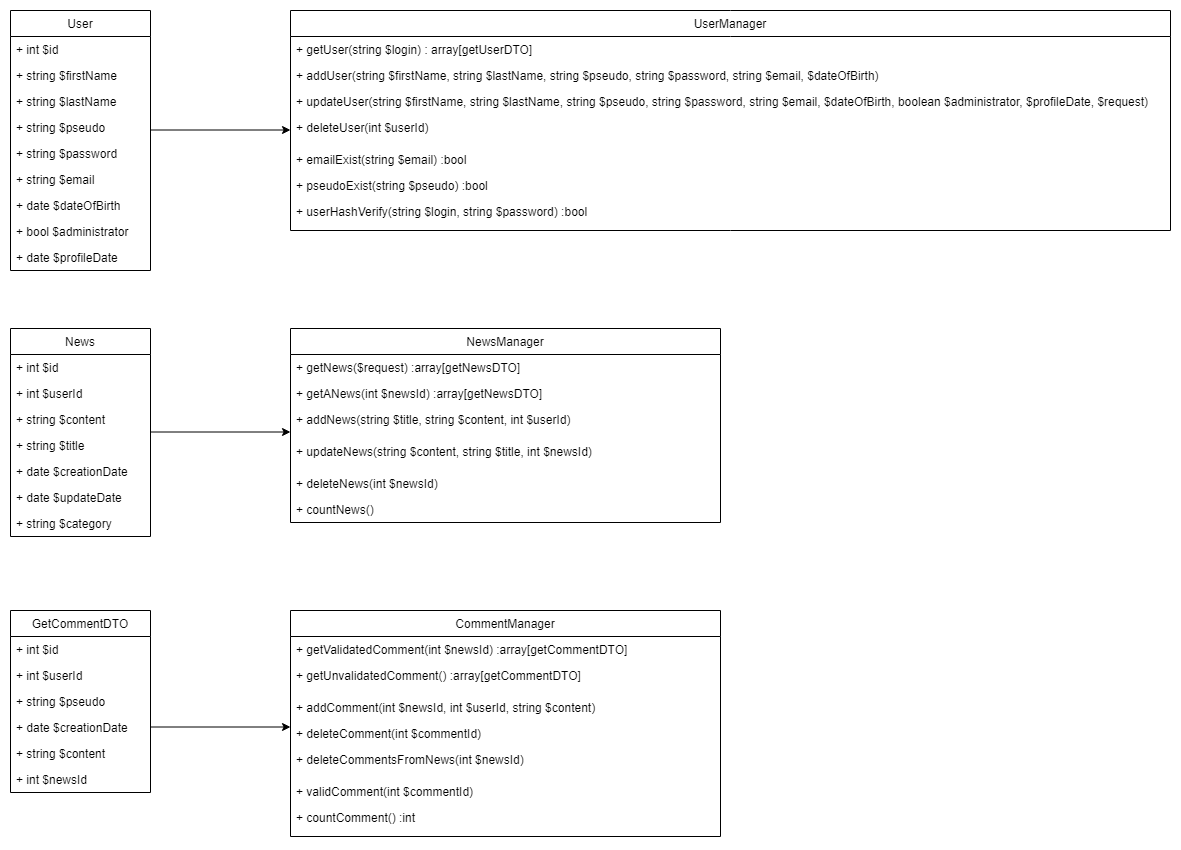

The diagram above was exported from draw.io. Its source (the exported page's mxGraphModel, read from the mxfile embedded in the PNG):
<mxGraphModel dx="780" dy="1097" grid="1" gridSize="10" guides="1" tooltips="1" connect="1" arrows="1" fold="1" page="1" pageScale="1.5" pageWidth="1169" pageHeight="826" background="none" math="0" shadow="0">
  <root>
    <mxCell id="0" style=";html=1;" />
    <mxCell id="1" style=";html=1;" parent="0" />
    <mxCell id="krHmDMu_AComPZDvL53F-2" value="User" style="swimlane;fontStyle=0;childLayout=stackLayout;horizontal=1;startSize=26;fillColor=none;horizontalStack=0;resizeParent=1;resizeParentMax=0;resizeLast=0;collapsible=1;marginBottom=0;" parent="1" vertex="1">
      <mxGeometry x="200" y="80" width="140" height="260" as="geometry" />
    </mxCell>
    <mxCell id="krHmDMu_AComPZDvL53F-3" value="+ int $id" style="text;strokeColor=none;fillColor=none;align=left;verticalAlign=top;spacingLeft=4;spacingRight=4;overflow=hidden;rotatable=0;points=[[0,0.5],[1,0.5]];portConstraint=eastwest;" parent="krHmDMu_AComPZDvL53F-2" vertex="1">
      <mxGeometry y="26" width="140" height="26" as="geometry" />
    </mxCell>
    <mxCell id="krHmDMu_AComPZDvL53F-4" value="+ string $firstName" style="text;strokeColor=none;fillColor=none;align=left;verticalAlign=top;spacingLeft=4;spacingRight=4;overflow=hidden;rotatable=0;points=[[0,0.5],[1,0.5]];portConstraint=eastwest;" parent="krHmDMu_AComPZDvL53F-2" vertex="1">
      <mxGeometry y="52" width="140" height="26" as="geometry" />
    </mxCell>
    <mxCell id="hjmryJFXKI_QgiUxkycA-16" value="+ string $lastName" style="text;strokeColor=none;fillColor=none;align=left;verticalAlign=top;spacingLeft=4;spacingRight=4;overflow=hidden;rotatable=0;points=[[0,0.5],[1,0.5]];portConstraint=eastwest;" parent="krHmDMu_AComPZDvL53F-2" vertex="1">
      <mxGeometry y="78" width="140" height="26" as="geometry" />
    </mxCell>
    <mxCell id="hjmryJFXKI_QgiUxkycA-13" value="+ string $pseudo" style="text;strokeColor=none;fillColor=none;align=left;verticalAlign=top;spacingLeft=4;spacingRight=4;overflow=hidden;rotatable=0;points=[[0,0.5],[1,0.5]];portConstraint=eastwest;" parent="krHmDMu_AComPZDvL53F-2" vertex="1">
      <mxGeometry y="104" width="140" height="26" as="geometry" />
    </mxCell>
    <mxCell id="hjmryJFXKI_QgiUxkycA-15" value="+ string $password" style="text;strokeColor=none;fillColor=none;align=left;verticalAlign=top;spacingLeft=4;spacingRight=4;overflow=hidden;rotatable=0;points=[[0,0.5],[1,0.5]];portConstraint=eastwest;" parent="krHmDMu_AComPZDvL53F-2" vertex="1">
      <mxGeometry y="130" width="140" height="26" as="geometry" />
    </mxCell>
    <mxCell id="hjmryJFXKI_QgiUxkycA-14" value="+ string $email" style="text;strokeColor=none;fillColor=none;align=left;verticalAlign=top;spacingLeft=4;spacingRight=4;overflow=hidden;rotatable=0;points=[[0,0.5],[1,0.5]];portConstraint=eastwest;" parent="krHmDMu_AComPZDvL53F-2" vertex="1">
      <mxGeometry y="156" width="140" height="26" as="geometry" />
    </mxCell>
    <mxCell id="hjmryJFXKI_QgiUxkycA-22" value="+ date $dateOfBirth" style="text;strokeColor=none;fillColor=none;align=left;verticalAlign=top;spacingLeft=4;spacingRight=4;overflow=hidden;rotatable=0;points=[[0,0.5],[1,0.5]];portConstraint=eastwest;" parent="krHmDMu_AComPZDvL53F-2" vertex="1">
      <mxGeometry y="182" width="140" height="26" as="geometry" />
    </mxCell>
    <mxCell id="hjmryJFXKI_QgiUxkycA-21" value="+ bool $administrator" style="text;strokeColor=none;fillColor=none;align=left;verticalAlign=top;spacingLeft=4;spacingRight=4;overflow=hidden;rotatable=0;points=[[0,0.5],[1,0.5]];portConstraint=eastwest;" parent="krHmDMu_AComPZDvL53F-2" vertex="1">
      <mxGeometry y="208" width="140" height="26" as="geometry" />
    </mxCell>
    <mxCell id="krHmDMu_AComPZDvL53F-5" value="+ date $profileDate" style="text;strokeColor=none;fillColor=none;align=left;verticalAlign=top;spacingLeft=4;spacingRight=4;overflow=hidden;rotatable=0;points=[[0,0.5],[1,0.5]];portConstraint=eastwest;" parent="krHmDMu_AComPZDvL53F-2" vertex="1">
      <mxGeometry y="234" width="140" height="26" as="geometry" />
    </mxCell>
    <mxCell id="krHmDMu_AComPZDvL53F-6" value="News" style="swimlane;fontStyle=0;childLayout=stackLayout;horizontal=1;startSize=26;fillColor=none;horizontalStack=0;resizeParent=1;resizeParentMax=0;resizeLast=0;collapsible=1;marginBottom=0;" parent="1" vertex="1">
      <mxGeometry x="200" y="398" width="140" height="208" as="geometry" />
    </mxCell>
    <mxCell id="hjmryJFXKI_QgiUxkycA-23" value="+ int $id" style="text;strokeColor=none;fillColor=none;align=left;verticalAlign=top;spacingLeft=4;spacingRight=4;overflow=hidden;rotatable=0;points=[[0,0.5],[1,0.5]];portConstraint=eastwest;" parent="krHmDMu_AComPZDvL53F-6" vertex="1">
      <mxGeometry y="26" width="140" height="26" as="geometry" />
    </mxCell>
    <mxCell id="hjmryJFXKI_QgiUxkycA-28" value="+ int $userId" style="text;strokeColor=none;fillColor=none;align=left;verticalAlign=top;spacingLeft=4;spacingRight=4;overflow=hidden;rotatable=0;points=[[0,0.5],[1,0.5]];portConstraint=eastwest;" parent="krHmDMu_AComPZDvL53F-6" vertex="1">
      <mxGeometry y="52" width="140" height="26" as="geometry" />
    </mxCell>
    <mxCell id="hjmryJFXKI_QgiUxkycA-27" value="+ string $content" style="text;strokeColor=none;fillColor=none;align=left;verticalAlign=top;spacingLeft=4;spacingRight=4;overflow=hidden;rotatable=0;points=[[0,0.5],[1,0.5]];portConstraint=eastwest;" parent="krHmDMu_AComPZDvL53F-6" vertex="1">
      <mxGeometry y="78" width="140" height="26" as="geometry" />
    </mxCell>
    <mxCell id="hjmryJFXKI_QgiUxkycA-24" value="+ string $title" style="text;strokeColor=none;fillColor=none;align=left;verticalAlign=top;spacingLeft=4;spacingRight=4;overflow=hidden;rotatable=0;points=[[0,0.5],[1,0.5]];portConstraint=eastwest;" parent="krHmDMu_AComPZDvL53F-6" vertex="1">
      <mxGeometry y="104" width="140" height="26" as="geometry" />
    </mxCell>
    <mxCell id="hjmryJFXKI_QgiUxkycA-26" value="+ date $creationDate" style="text;strokeColor=none;fillColor=none;align=left;verticalAlign=top;spacingLeft=4;spacingRight=4;overflow=hidden;rotatable=0;points=[[0,0.5],[1,0.5]];portConstraint=eastwest;" parent="krHmDMu_AComPZDvL53F-6" vertex="1">
      <mxGeometry y="130" width="140" height="26" as="geometry" />
    </mxCell>
    <mxCell id="hjmryJFXKI_QgiUxkycA-29" value="+ date $updateDate" style="text;strokeColor=none;fillColor=none;align=left;verticalAlign=top;spacingLeft=4;spacingRight=4;overflow=hidden;rotatable=0;points=[[0,0.5],[1,0.5]];portConstraint=eastwest;" parent="krHmDMu_AComPZDvL53F-6" vertex="1">
      <mxGeometry y="156" width="140" height="26" as="geometry" />
    </mxCell>
    <mxCell id="hjmryJFXKI_QgiUxkycA-25" value="+ string $category" style="text;strokeColor=none;fillColor=none;align=left;verticalAlign=top;spacingLeft=4;spacingRight=4;overflow=hidden;rotatable=0;points=[[0,0.5],[1,0.5]];portConstraint=eastwest;" parent="krHmDMu_AComPZDvL53F-6" vertex="1">
      <mxGeometry y="182" width="140" height="26" as="geometry" />
    </mxCell>
    <mxCell id="krHmDMu_AComPZDvL53F-10" value="GetCommentDTO" style="swimlane;fontStyle=0;childLayout=stackLayout;horizontal=1;startSize=26;fillColor=none;horizontalStack=0;resizeParent=1;resizeParentMax=0;resizeLast=0;collapsible=1;marginBottom=0;container=0;resizeHeight=1;resizeWidth=1;treeMoving=1;treeFolding=1;" parent="1" vertex="1">
      <mxGeometry x="200" y="680" width="140" height="182" as="geometry" />
    </mxCell>
    <mxCell id="krHmDMu_AComPZDvL53F-12" value="+ int $id" style="text;strokeColor=none;fillColor=none;align=left;verticalAlign=top;spacingLeft=4;spacingRight=4;overflow=hidden;rotatable=0;points=[[0,0.5],[1,0.5]];portConstraint=eastwest;" parent="krHmDMu_AComPZDvL53F-10" vertex="1">
      <mxGeometry y="26" width="140" height="26" as="geometry" />
    </mxCell>
    <mxCell id="krHmDMu_AComPZDvL53F-13" value="+ int $userId" style="text;strokeColor=none;fillColor=none;align=left;verticalAlign=top;spacingLeft=4;spacingRight=4;overflow=hidden;rotatable=0;points=[[0,0.5],[1,0.5]];portConstraint=eastwest;" parent="krHmDMu_AComPZDvL53F-10" vertex="1">
      <mxGeometry y="52" width="140" height="26" as="geometry" />
    </mxCell>
    <mxCell id="hjmryJFXKI_QgiUxkycA-11" value="+ string $pseudo" style="text;strokeColor=none;fillColor=none;align=left;verticalAlign=top;spacingLeft=4;spacingRight=4;overflow=hidden;rotatable=0;points=[[0,0.5],[1,0.5]];portConstraint=eastwest;" parent="krHmDMu_AComPZDvL53F-10" vertex="1">
      <mxGeometry y="78" width="140" height="26" as="geometry" />
    </mxCell>
    <mxCell id="hjmryJFXKI_QgiUxkycA-2" value="+ date $creationDate" style="text;strokeColor=none;fillColor=none;align=left;verticalAlign=top;spacingLeft=4;spacingRight=4;overflow=hidden;rotatable=0;points=[[0,0.5],[1,0.5]];portConstraint=eastwest;" parent="krHmDMu_AComPZDvL53F-10" vertex="1">
      <mxGeometry y="104" width="140" height="26" as="geometry" />
    </mxCell>
    <mxCell id="krHmDMu_AComPZDvL53F-11" value="+ string $content" style="text;strokeColor=none;fillColor=none;align=left;verticalAlign=top;spacingLeft=4;spacingRight=4;overflow=hidden;rotatable=0;points=[[0,0.5],[1,0.5]];portConstraint=eastwest;" parent="krHmDMu_AComPZDvL53F-10" vertex="1">
      <mxGeometry y="130" width="140" height="26" as="geometry" />
    </mxCell>
    <mxCell id="hjmryJFXKI_QgiUxkycA-12" value="+ int $newsId" style="text;strokeColor=none;fillColor=none;align=left;verticalAlign=top;spacingLeft=4;spacingRight=4;overflow=hidden;rotatable=0;points=[[0,0.5],[1,0.5]];portConstraint=eastwest;" parent="krHmDMu_AComPZDvL53F-10" vertex="1">
      <mxGeometry y="156" width="140" height="26" as="geometry" />
    </mxCell>
    <mxCell id="krHmDMu_AComPZDvL53F-14" value="CommentManager" style="swimlane;fontStyle=0;childLayout=stackLayout;horizontal=1;startSize=26;fillColor=none;horizontalStack=0;resizeParent=1;resizeParentMax=0;resizeLast=0;collapsible=1;marginBottom=0;" parent="1" vertex="1">
      <mxGeometry x="480" y="680" width="430" height="226" as="geometry" />
    </mxCell>
    <mxCell id="krHmDMu_AComPZDvL53F-15" value="+ getValidatedComment(int $newsId) :array[getCommentDTO]" style="text;strokeColor=none;fillColor=none;align=left;verticalAlign=top;spacingLeft=4;spacingRight=4;overflow=hidden;rotatable=0;points=[[0,0.5],[1,0.5]];portConstraint=eastwest;" parent="krHmDMu_AComPZDvL53F-14" vertex="1">
      <mxGeometry y="26" width="430" height="26" as="geometry" />
    </mxCell>
    <mxCell id="hjmryJFXKI_QgiUxkycA-57" value="+ getUnvalidatedComment() :array[getCommentDTO]" style="text;strokeColor=none;fillColor=none;align=left;verticalAlign=top;spacingLeft=4;spacingRight=4;overflow=hidden;rotatable=0;points=[[0,0.5],[1,0.5]];portConstraint=eastwest;" parent="krHmDMu_AComPZDvL53F-14" vertex="1">
      <mxGeometry y="52" width="430" height="32" as="geometry" />
    </mxCell>
    <mxCell id="hjmryJFXKI_QgiUxkycA-56" value="+ addComment(int $newsId, int $userId, string $content)" style="text;strokeColor=none;fillColor=none;align=left;verticalAlign=top;spacingLeft=4;spacingRight=4;overflow=hidden;rotatable=0;points=[[0,0.5],[1,0.5]];portConstraint=eastwest;" parent="krHmDMu_AComPZDvL53F-14" vertex="1">
      <mxGeometry y="84" width="430" height="26" as="geometry" />
    </mxCell>
    <mxCell id="hjmryJFXKI_QgiUxkycA-55" value="+ deleteComment(int $commentId)" style="text;strokeColor=none;fillColor=none;align=left;verticalAlign=top;spacingLeft=4;spacingRight=4;overflow=hidden;rotatable=0;points=[[0,0.5],[1,0.5]];portConstraint=eastwest;" parent="krHmDMu_AComPZDvL53F-14" vertex="1">
      <mxGeometry y="110" width="430" height="26" as="geometry" />
    </mxCell>
    <mxCell id="hjmryJFXKI_QgiUxkycA-54" value="+ deleteCommentsFromNews(int $newsId)" style="text;strokeColor=none;fillColor=none;align=left;verticalAlign=top;spacingLeft=4;spacingRight=4;overflow=hidden;rotatable=0;points=[[0,0.5],[1,0.5]];portConstraint=eastwest;" parent="krHmDMu_AComPZDvL53F-14" vertex="1">
      <mxGeometry y="136" width="430" height="32" as="geometry" />
    </mxCell>
    <mxCell id="krHmDMu_AComPZDvL53F-16" value="+ validComment(int $commentId)" style="text;strokeColor=none;fillColor=none;align=left;verticalAlign=top;spacingLeft=4;spacingRight=4;overflow=hidden;rotatable=0;points=[[0,0.5],[1,0.5]];portConstraint=eastwest;" parent="krHmDMu_AComPZDvL53F-14" vertex="1">
      <mxGeometry y="168" width="430" height="26" as="geometry" />
    </mxCell>
    <mxCell id="krHmDMu_AComPZDvL53F-17" value="+ countComment() :int" style="text;strokeColor=none;fillColor=none;align=left;verticalAlign=top;spacingLeft=4;spacingRight=4;overflow=hidden;rotatable=0;points=[[0,0.5],[1,0.5]];portConstraint=eastwest;" parent="krHmDMu_AComPZDvL53F-14" vertex="1">
      <mxGeometry y="194" width="430" height="32" as="geometry" />
    </mxCell>
    <mxCell id="hjmryJFXKI_QgiUxkycA-30" value="NewsManager" style="swimlane;fontStyle=0;childLayout=stackLayout;horizontal=1;startSize=26;fillColor=none;horizontalStack=0;resizeParent=1;resizeParentMax=0;resizeLast=0;collapsible=1;marginBottom=0;" parent="1" vertex="1">
      <mxGeometry x="480" y="398" width="430" height="194" as="geometry" />
    </mxCell>
    <mxCell id="hjmryJFXKI_QgiUxkycA-31" value="+ getNews($request) :array[getNewsDTO]" style="text;strokeColor=none;fillColor=none;align=left;verticalAlign=top;spacingLeft=4;spacingRight=4;overflow=hidden;rotatable=0;points=[[0,0.5],[1,0.5]];portConstraint=eastwest;" parent="hjmryJFXKI_QgiUxkycA-30" vertex="1">
      <mxGeometry y="26" width="430" height="26" as="geometry" />
    </mxCell>
    <mxCell id="hjmryJFXKI_QgiUxkycA-32" value="+ getANews(int $newsId) :array[getNewsDTO]" style="text;strokeColor=none;fillColor=none;align=left;verticalAlign=top;spacingLeft=4;spacingRight=4;overflow=hidden;rotatable=0;points=[[0,0.5],[1,0.5]];portConstraint=eastwest;" parent="hjmryJFXKI_QgiUxkycA-30" vertex="1">
      <mxGeometry y="52" width="430" height="26" as="geometry" />
    </mxCell>
    <mxCell id="hjmryJFXKI_QgiUxkycA-33" value="+ addNews(string $title, string $content, int $userId)" style="text;strokeColor=none;fillColor=none;align=left;verticalAlign=top;spacingLeft=4;spacingRight=4;overflow=hidden;rotatable=0;points=[[0,0.5],[1,0.5]];portConstraint=eastwest;" parent="hjmryJFXKI_QgiUxkycA-30" vertex="1">
      <mxGeometry y="78" width="430" height="32" as="geometry" />
    </mxCell>
    <mxCell id="hjmryJFXKI_QgiUxkycA-38" value="+ updateNews(string $content, string $title, int $newsId)" style="text;strokeColor=none;fillColor=none;align=left;verticalAlign=top;spacingLeft=4;spacingRight=4;overflow=hidden;rotatable=0;points=[[0,0.5],[1,0.5]];portConstraint=eastwest;" parent="hjmryJFXKI_QgiUxkycA-30" vertex="1">
      <mxGeometry y="110" width="430" height="32" as="geometry" />
    </mxCell>
    <mxCell id="hjmryJFXKI_QgiUxkycA-39" value="+ deleteNews(int $newsId)" style="text;strokeColor=none;fillColor=none;align=left;verticalAlign=top;spacingLeft=4;spacingRight=4;overflow=hidden;rotatable=0;points=[[0,0.5],[1,0.5]];portConstraint=eastwest;" parent="hjmryJFXKI_QgiUxkycA-30" vertex="1">
      <mxGeometry y="142" width="430" height="26" as="geometry" />
    </mxCell>
    <mxCell id="hjmryJFXKI_QgiUxkycA-41" value="+ countNews()" style="text;strokeColor=none;fillColor=none;align=left;verticalAlign=top;spacingLeft=4;spacingRight=4;overflow=hidden;rotatable=0;points=[[0,0.5],[1,0.5]];portConstraint=eastwest;" parent="hjmryJFXKI_QgiUxkycA-30" vertex="1">
      <mxGeometry y="168" width="430" height="26" as="geometry" />
    </mxCell>
    <mxCell id="hjmryJFXKI_QgiUxkycA-34" value="UserManager" style="swimlane;fontStyle=0;childLayout=stackLayout;horizontal=1;startSize=26;fillColor=none;horizontalStack=0;resizeParent=1;resizeParentMax=0;resizeLast=0;collapsible=1;marginBottom=0;" parent="1" vertex="1">
      <mxGeometry x="480" y="80" width="880" height="220" as="geometry" />
    </mxCell>
    <mxCell id="hjmryJFXKI_QgiUxkycA-35" value="+ getUser(string $login) : array[getUserDTO]" style="text;strokeColor=none;fillColor=none;align=left;verticalAlign=top;spacingLeft=4;spacingRight=4;overflow=hidden;rotatable=0;points=[[0,0.5],[1,0.5]];portConstraint=eastwest;" parent="hjmryJFXKI_QgiUxkycA-34" vertex="1">
      <mxGeometry y="26" width="880" height="26" as="geometry" />
    </mxCell>
    <mxCell id="hjmryJFXKI_QgiUxkycA-44" value="+ addUser(string $firstName, string $lastName, string $pseudo, string $password, string $email, $dateOfBirth)" style="text;strokeColor=none;fillColor=none;align=left;verticalAlign=top;spacingLeft=4;spacingRight=4;overflow=hidden;rotatable=0;points=[[0,0.5],[1,0.5]];portConstraint=eastwest;" parent="hjmryJFXKI_QgiUxkycA-34" vertex="1">
      <mxGeometry y="52" width="880" height="26" as="geometry" />
    </mxCell>
    <mxCell id="hjmryJFXKI_QgiUxkycA-45" value="+ updateUser(string $firstName, string $lastName, string $pseudo, string $password, string $email, $dateOfBirth, boolean $administrator, $profileDate, $request)" style="text;strokeColor=none;fillColor=none;align=left;verticalAlign=top;spacingLeft=4;spacingRight=4;overflow=hidden;rotatable=0;points=[[0,0.5],[1,0.5]];portConstraint=eastwest;" parent="hjmryJFXKI_QgiUxkycA-34" vertex="1">
      <mxGeometry y="78" width="880" height="26" as="geometry" />
    </mxCell>
    <mxCell id="hjmryJFXKI_QgiUxkycA-46" value="+ deleteUser(int $userId)" style="text;strokeColor=none;fillColor=none;align=left;verticalAlign=top;spacingLeft=4;spacingRight=4;overflow=hidden;rotatable=0;points=[[0,0.5],[1,0.5]];portConstraint=eastwest;" parent="hjmryJFXKI_QgiUxkycA-34" vertex="1">
      <mxGeometry y="104" width="880" height="32" as="geometry" />
    </mxCell>
    <mxCell id="hjmryJFXKI_QgiUxkycA-49" value="+ emailExist(string $email) :bool" style="text;strokeColor=none;fillColor=none;align=left;verticalAlign=top;spacingLeft=4;spacingRight=4;overflow=hidden;rotatable=0;points=[[0,0.5],[1,0.5]];portConstraint=eastwest;" parent="hjmryJFXKI_QgiUxkycA-34" vertex="1">
      <mxGeometry y="136" width="880" height="26" as="geometry" />
    </mxCell>
    <mxCell id="hjmryJFXKI_QgiUxkycA-48" value="+ pseudoExist(string $pseudo) :bool" style="text;strokeColor=none;fillColor=none;align=left;verticalAlign=top;spacingLeft=4;spacingRight=4;overflow=hidden;rotatable=0;points=[[0,0.5],[1,0.5]];portConstraint=eastwest;" parent="hjmryJFXKI_QgiUxkycA-34" vertex="1">
      <mxGeometry y="162" width="880" height="26" as="geometry" />
    </mxCell>
    <mxCell id="hjmryJFXKI_QgiUxkycA-47" value="+ userHashVerify(string $login, string $password) :bool" style="text;strokeColor=none;fillColor=none;align=left;verticalAlign=top;spacingLeft=4;spacingRight=4;overflow=hidden;rotatable=0;points=[[0,0.5],[1,0.5]];portConstraint=eastwest;" parent="hjmryJFXKI_QgiUxkycA-34" vertex="1">
      <mxGeometry y="188" width="880" height="32" as="geometry" />
    </mxCell>
    <mxCell id="hjmryJFXKI_QgiUxkycA-40" value="" style="endArrow=classic;html=1;entryX=0;entryY=0.5;entryDx=0;entryDy=0;exitX=1;exitY=0.5;exitDx=0;exitDy=0;" parent="1" edge="1">
      <mxGeometry width="50" height="50" relative="1" as="geometry">
        <mxPoint x="340" y="501.5" as="sourcePoint" />
        <mxPoint x="480" y="501.5" as="targetPoint" />
        <Array as="points" />
      </mxGeometry>
    </mxCell>
    <mxCell id="hjmryJFXKI_QgiUxkycA-50" value="" style="endArrow=classic;html=1;entryX=0;entryY=0.5;entryDx=0;entryDy=0;exitX=1;exitY=0.5;exitDx=0;exitDy=0;" parent="1" edge="1">
      <mxGeometry width="50" height="50" relative="1" as="geometry">
        <mxPoint x="340" y="199.5" as="sourcePoint" />
        <mxPoint x="480" y="199.5" as="targetPoint" />
        <Array as="points" />
      </mxGeometry>
    </mxCell>
    <mxCell id="hjmryJFXKI_QgiUxkycA-58" value="" style="endArrow=classic;html=1;entryX=0;entryY=0.5;entryDx=0;entryDy=0;exitX=1;exitY=0.5;exitDx=0;exitDy=0;" parent="1" edge="1">
      <mxGeometry width="50" height="50" relative="1" as="geometry">
        <mxPoint x="340" y="796.5" as="sourcePoint" />
        <mxPoint x="480" y="796.5" as="targetPoint" />
        <Array as="points" />
      </mxGeometry>
    </mxCell>
  </root>
</mxGraphModel>